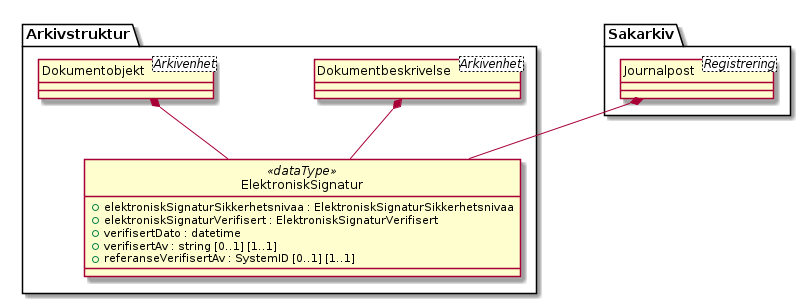

The diagram above was rendered by PlantUML. Its source (embedded in the PNG):
@startuml
skinparam nodesep 100
hide circle
class Arkivstruktur.ElektroniskSignatur <<dataType>> {
  +elektroniskSignaturSikkerhetsnivaa : ElektroniskSignaturSikkerhetsnivaa
  +elektroniskSignaturVerifisert : ElektroniskSignaturVerifisert
  +verifisertDato : datetime
  +verifisertAv : string [0..1] [1..1]
  +referanseVerifisertAv : SystemID [0..1] [1..1]
}
class Arkivstruktur.Dokumentbeskrivelse <Arkivenhet> {
}
Arkivstruktur.Dokumentbeskrivelse *-- Arkivstruktur.ElektroniskSignatur
class Arkivstruktur.Dokumentobjekt <Arkivenhet> {
}
Arkivstruktur.Dokumentobjekt *-- Arkivstruktur.ElektroniskSignatur
class Sakarkiv.Journalpost <Registrering> {
}
Sakarkiv.Journalpost *-- Arkivstruktur.ElektroniskSignatur
@enduml